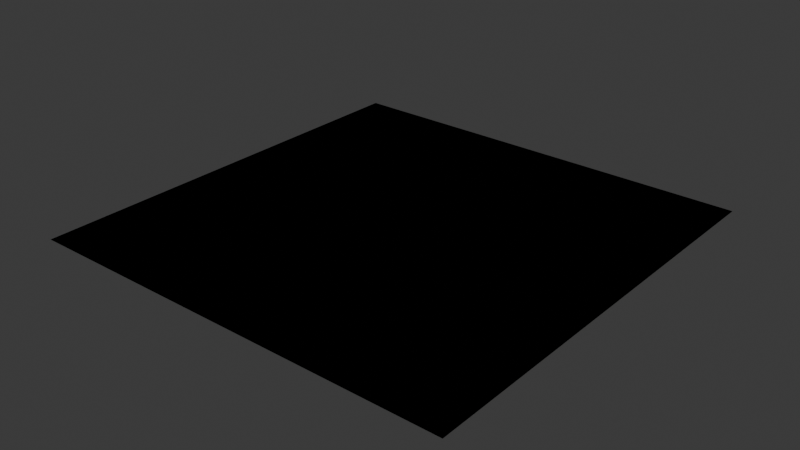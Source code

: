 # Source: grass.blend  (saved by Blender 4.2.66; exported with 4.5.12 LTS)
import bpy
from mathutils import Matrix  # noqa: F401  (used for matrix-valued properties, if any)

bpy.ops.wm.read_factory_settings(use_empty=True)
scene = bpy.context.scene
scene.name = 'Scene'

# ---- collections
col_collection = bpy.data.collections.new('Collection'); scene.collection.children.link(col_collection)

# ---- images (referenced by path relative to the original .blend; pixels are not part of the script)
import os
ASSET_DIR = os.environ.get("B2B_ASSET_DIR", "")  # directory of the original .blend (textures are referenced by path, not embedded)
HERE = os.path.dirname(os.path.abspath(__file__))  # packed textures are extracted next to this script under _unpacked/

def load_image(name, relpath, width, height, colorspace="sRGB"):
    """Load a texture the original file referenced (path relative to the .blend, or extracted next to this script)."""
    p = next((c for c in (os.path.join(HERE, relpath), os.path.join(ASSET_DIR, relpath)) if relpath and os.path.exists(c)), "")
    if p:
        img = bpy.data.images.load(p, check_existing=True)
        img.name = name
    else:  # same state as the original file: an image datablock whose file is absent (Cycles renders it pink)
        img = bpy.data.images.new(name, width, height)
        img.source = "FILE"
        img.filepath = "//" + (relpath or name)
    img.colorspace_settings.name = colorspace
    return img
img_poliigon_grasspatchyground_4585_basecolor_8k = load_image('Poliigon_GrassPatchyGround_4585_BaseColor_8K', 'textures/Poliigon_GrassPatchyGround_4585_BaseColor.jpg', 1024, 1024, 'sRGB')
img_poliigon_grasspatchyground_4585_metallic_8k = load_image('Poliigon_GrassPatchyGround_4585_Metallic_8K', 'textures/Poliigon_GrassPatchyGround_4585_Metallic.jpg', 1024, 1024, 'Non-Color')
img_poliigon_grasspatchyground_4585_normal_8k = load_image('Poliigon_GrassPatchyGround_4585_Normal_8K', 'textures/Poliigon_GrassPatchyGround_4585_Normal.jpg', 1024, 1024, 'Non-Color')
img_poliigon_grasspatchyground_4585_roughness_8k = load_image('Poliigon_GrassPatchyGround_4585_Roughness_8K', 'textures/Poliigon_GrassPatchyGround_4585_Roughness.jpg', 1024, 1024, 'Non-Color')

# ---- materials (node trees are filled in below, after node groups)
mat_grass = bpy.data.materials.new('grass')

# ---- node groups
ng_nodegroup = bpy.data.node_groups.new('NodeGroup', 'ShaderNodeTree')
_s = ng_nodegroup.interface.new_socket(name='Color', in_out='OUTPUT', socket_type='NodeSocketColor')
_s.default_value = (0.8, 0.8, 0.8, 1.0)
_s = ng_nodegroup.interface.new_socket(name='Color', in_out='INPUT', socket_type='NodeSocketColor')
_s.default_value = (0.8, 0.8, 0.8, 1.0)
_N = ng_nodegroup.nodes; _L = ng_nodegroup.links
n0 = _N.new('NodeGroupOutput'); n0.name = 'Group Output'; n0.location = (280, 0)
n1 = _N.new('NodeGroupInput'); n1.name = 'Group Input'; n1.location = (-290, 0)
n2 = _N.new('ShaderNodeSeparateColor'); n2.name = 'Separate Color'; n2.location = (-90, 9)
n3 = _N.new('ShaderNodeCombineColor'); n3.name = 'Combine Color'; n3.location = (90, -9)
_L.new(n2.outputs[1], n3.inputs[2])
_L.new(n2.outputs[2], n3.inputs[1])
_L.new(n2.outputs[0], n3.inputs[0])
_L.new(n1.outputs[0], n2.inputs[0])
_L.new(n3.outputs[0], n0.inputs[0])
n0.is_active_output = True

# ---- material node trees
mat_grass.use_nodes = True; mat_grass.node_tree.nodes.clear()
_N = mat_grass.node_tree.nodes; _L = mat_grass.node_tree.links
n0 = _N.new('ShaderNodeBsdfPrincipled'); n0.name = 'Principled BSDF'; n0.location = (240, 300)
n0.distribution = 'GGX'
n0.subsurface_method = 'RANDOM_WALK_SKIN'
n1 = _N.new('ShaderNodeOutputMaterial'); n1.name = 'Material Output'; n1.location = (590, 300)
n2 = _N.new('ShaderNodeTexImage'); n2.name = 'BaseColor'; n2.location = (-650, 300)
n2.label = 'BaseColor'
n2.image = img_poliigon_grasspatchyground_4585_basecolor_8k
n3 = _N.new('ShaderNodeTexImage'); n3.name = 'Metallic'; n3.location = (-667, 1)
n3.label = 'Metallic'
n3.image = img_poliigon_grasspatchyground_4585_metallic_8k
n4 = _N.new('ShaderNodeTexImage'); n4.name = 'Normal'; n4.location = (-667, -699)
n4.label = 'Normal'
n4.image = img_poliigon_grasspatchyground_4585_normal_8k
n5 = _N.new('ShaderNodeTexImage'); n5.name = 'Roughness'; n5.location = (-667, -349)
n5.label = 'Roughness'
n5.image = img_poliigon_grasspatchyground_4585_roughness_8k
n6 = _N.new('ShaderNodeNormalMap'); n6.name = 'Normal Map'; n6.location = (-27, -699)
n7 = _N.new('ShaderNodeGroup'); n7.name = 'Group'; n7.location = (-297, -756)
n7.node_tree = ng_nodegroup
_L.new(n0.outputs[0], n1.inputs[0])
_L.new(n3.outputs[0], n0.inputs[1])
_L.new(n7.outputs[0], n6.inputs[1])
_L.new(n6.outputs[0], n0.inputs[5])
_L.new(n5.outputs[0], n0.inputs[2])
_L.new(n2.outputs[0], n0.inputs[0])
_L.new(n4.outputs[0], n7.inputs[0])
n1.is_active_output = True

# ---- world
world_world = bpy.data.worlds.new('World'); scene.world = world_world
world_world.use_nodes = True; world_world.node_tree.nodes.clear()
_N = world_world.node_tree.nodes; _L = world_world.node_tree.links
n0 = _N.new('ShaderNodeOutputWorld'); n0.name = 'World Output'; n0.location = (300, 300)
n1 = _N.new('ShaderNodeBackground'); n1.name = 'Background'; n1.location = (10, 300)
n1.inputs[0].default_value = (0.05088, 0.05088, 0.05088, 1.0)
_L.new(n1.outputs[0], n0.inputs[0])
n0.is_active_output = True
world_world.color = (0.05088, 0.05088, 0.05088)
world_world.sun_shadow_jitter_overblur = 0.0

# ---- meshes
me_plane = bpy.data.meshes.new('Plane')
me_plane.from_pydata([(-1.0, -1.0, 0.0), (1.0, -1.0, 0.0), (-1.0, 1.0, 0.0), (1.0, 1.0, 0.0)], [], [(0, 1, 3, 2)])
_uv = me_plane.uv_layers.new(name='UVMap')
_uv.uv.foreach_set('vector', [18.5, 18.5, -17.5, 18.5, -17.5, -17.5, 18.5, -17.5])
me_plane.materials.append(mat_grass)
me_plane.update()

# ---- objects
ob_plane = bpy.data.objects.new('Plane', me_plane)

# ---- transforms, parenting, visibility, modifiers, constraints
ob_plane.location = (0.0, 0.0, 0.0)
ob_plane.scale = (20.0, 20.0, 1.0)

# ---- collection membership
col_collection.objects.link(ob_plane)

# ---- scene / render settings (as saved in the file)
scene.frame_start = 1; scene.frame_end = 250; scene.frame_set(185)
scene.render.engine = 'BLENDER_EEVEE_NEXT'
bpy.context.view_layer.update()

# ---- added for rendering (the .blend has no active camera and no usable light): camera, sun
cam_auto = bpy.data.cameras.new('AutoCamera')
cam_auto.lens = 50.0
cam_auto.sensor_width = 36.0
cam_auto.clip_end = 1000.0
ob_auto_camera = bpy.data.objects.new('AutoCamera', cam_auto)
scene.collection.objects.link(ob_auto_camera)
ob_auto_camera.location = (52.3386, -62.8063, 41.8709)
ob_auto_camera.rotation_euler = (1.09748, -7.21219e-08, 0.694738)
scene.camera = ob_auto_camera
light_auto_sun = bpy.data.lights.new('AutoSun', 'SUN')
light_auto_sun.energy = 3.0
light_auto_sun.angle = 0.0523599
ob_auto_sun = bpy.data.objects.new('AutoSun', light_auto_sun)
scene.collection.objects.link(ob_auto_sun)
ob_auto_sun.rotation_euler = (0.872665, 0.174533, 0.523599)
bpy.context.view_layer.update()
